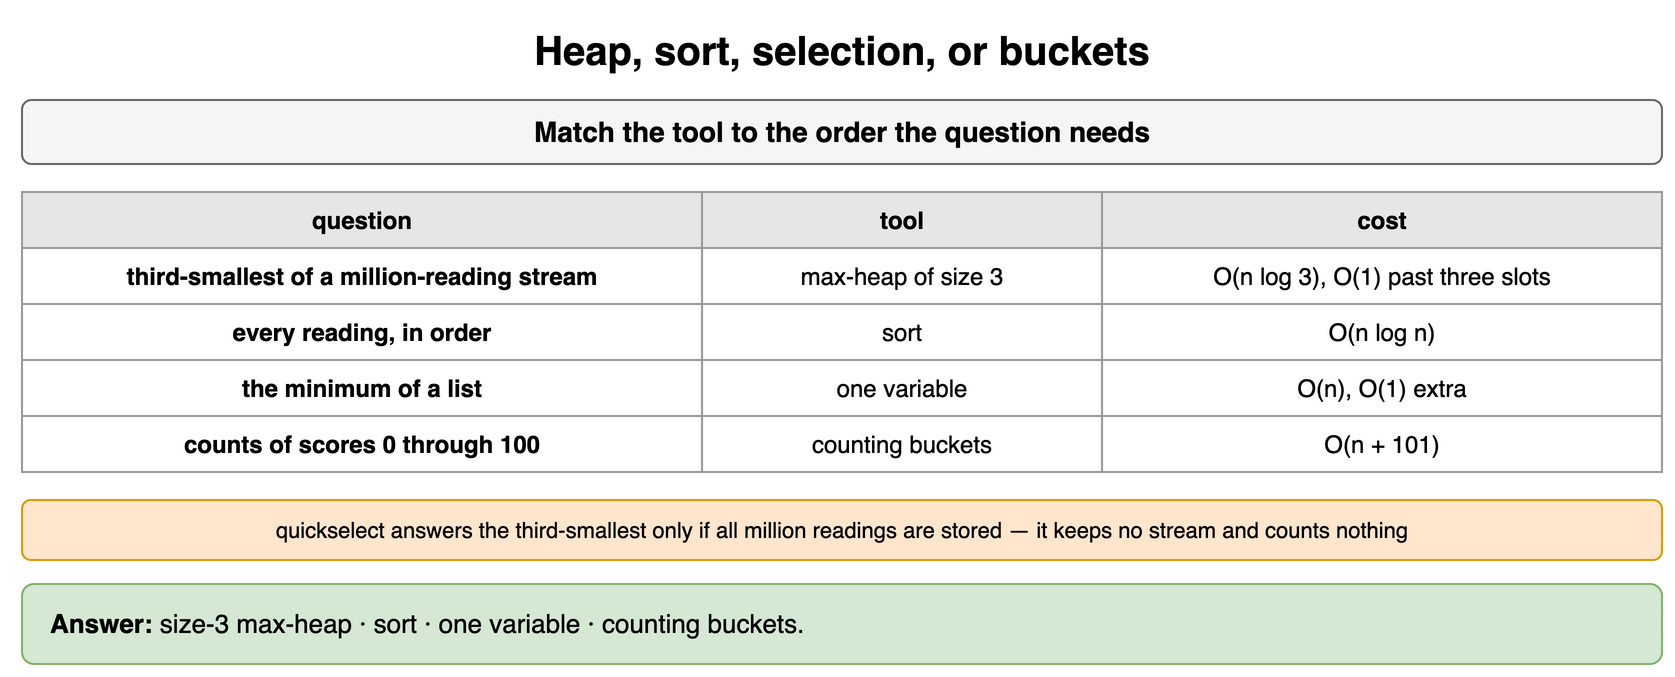

The diagram above was exported from draw.io. Its source (the exported page's mxGraphModel, read from the mxfile embedded in the PNG):
<mxGraphModel dx="900" dy="346" grid="1" gridSize="10" guides="1" tooltips="1" connect="1" arrows="1" fold="1" page="1" pageScale="1" pageWidth="900" pageHeight="346" math="0" shadow="0">
  <root>
    <mxCell id="0" />
    <mxCell id="1" parent="0" />
    <mxCell id="hd8-1" value="Heap, sort, selection, or buckets" style="text;html=1;align=center;verticalAlign=middle;whiteSpace=wrap;fontSize=20;fontStyle=1;" vertex="1" parent="1">
      <mxGeometry x="40" y="10" width="820" height="30" as="geometry" />
    </mxCell>
    <mxCell id="hd8-2" value="Match the tool to the order the question needs" style="rounded=1;whiteSpace=wrap;html=1;fillColor=#f5f5f5;strokeColor=#666666;fontStyle=1;fontSize=14;" vertex="1" parent="1">
      <mxGeometry x="40" y="50" width="820" height="32" as="geometry" />
    </mxCell>
    <mxCell id="hd8-3" value="question" style="whiteSpace=wrap;html=1;fillColor=#e6e6e6;strokeColor=#999999;fontStyle=1;fontSize=12;" vertex="1" parent="1">
      <mxGeometry x="40" y="96" width="340" height="28" as="geometry" />
    </mxCell>
    <mxCell id="hd8-4" value="tool" style="whiteSpace=wrap;html=1;fillColor=#e6e6e6;strokeColor=#999999;fontStyle=1;fontSize=12;" vertex="1" parent="1">
      <mxGeometry x="380" y="96" width="200" height="28" as="geometry" />
    </mxCell>
    <mxCell id="hd8-5" value="cost" style="whiteSpace=wrap;html=1;fillColor=#e6e6e6;strokeColor=#999999;fontStyle=1;fontSize=12;" vertex="1" parent="1">
      <mxGeometry x="580" y="96" width="280" height="28" as="geometry" />
    </mxCell>
    <mxCell id="hd8-6" value="third-smallest of a million-reading stream" style="whiteSpace=wrap;html=1;strokeColor=#999999;fontSize=12;fillColor=#ffffff;fontStyle=1;" vertex="1" parent="1">
      <mxGeometry x="40" y="124" width="340" height="28" as="geometry" />
    </mxCell>
    <mxCell id="hd8-7" value="max-heap of size 3" style="whiteSpace=wrap;html=1;strokeColor=#999999;fontSize=12;fillColor=#ffffff;" vertex="1" parent="1">
      <mxGeometry x="380" y="124" width="200" height="28" as="geometry" />
    </mxCell>
    <mxCell id="hd8-8" value="O(n log 3), O(1) past three slots" style="whiteSpace=wrap;html=1;strokeColor=#999999;fontSize=12;fillColor=#ffffff;" vertex="1" parent="1">
      <mxGeometry x="580" y="124" width="280" height="28" as="geometry" />
    </mxCell>
    <mxCell id="hd8-9" value="every reading, in order" style="whiteSpace=wrap;html=1;strokeColor=#999999;fontSize=12;fillColor=#ffffff;fontStyle=1;" vertex="1" parent="1">
      <mxGeometry x="40" y="152" width="340" height="28" as="geometry" />
    </mxCell>
    <mxCell id="hd8-10" value="sort" style="whiteSpace=wrap;html=1;strokeColor=#999999;fontSize=12;fillColor=#ffffff;" vertex="1" parent="1">
      <mxGeometry x="380" y="152" width="200" height="28" as="geometry" />
    </mxCell>
    <mxCell id="hd8-11" value="O(n log n)" style="whiteSpace=wrap;html=1;strokeColor=#999999;fontSize=12;fillColor=#ffffff;" vertex="1" parent="1">
      <mxGeometry x="580" y="152" width="280" height="28" as="geometry" />
    </mxCell>
    <mxCell id="hd8-12" value="the minimum of a list" style="whiteSpace=wrap;html=1;strokeColor=#999999;fontSize=12;fillColor=#ffffff;fontStyle=1;" vertex="1" parent="1">
      <mxGeometry x="40" y="180" width="340" height="28" as="geometry" />
    </mxCell>
    <mxCell id="hd8-13" value="one variable" style="whiteSpace=wrap;html=1;strokeColor=#999999;fontSize=12;fillColor=#ffffff;" vertex="1" parent="1">
      <mxGeometry x="380" y="180" width="200" height="28" as="geometry" />
    </mxCell>
    <mxCell id="hd8-14" value="O(n), O(1) extra" style="whiteSpace=wrap;html=1;strokeColor=#999999;fontSize=12;fillColor=#ffffff;" vertex="1" parent="1">
      <mxGeometry x="580" y="180" width="280" height="28" as="geometry" />
    </mxCell>
    <mxCell id="hd8-15" value="counts of scores 0 through 100" style="whiteSpace=wrap;html=1;strokeColor=#999999;fontSize=12;fillColor=#ffffff;fontStyle=1;" vertex="1" parent="1">
      <mxGeometry x="40" y="208" width="340" height="28" as="geometry" />
    </mxCell>
    <mxCell id="hd8-16" value="counting buckets" style="whiteSpace=wrap;html=1;strokeColor=#999999;fontSize=12;fillColor=#ffffff;" vertex="1" parent="1">
      <mxGeometry x="380" y="208" width="200" height="28" as="geometry" />
    </mxCell>
    <mxCell id="hd8-17" value="O(n + 101)" style="whiteSpace=wrap;html=1;strokeColor=#999999;fontSize=12;fillColor=#ffffff;" vertex="1" parent="1">
      <mxGeometry x="580" y="208" width="280" height="28" as="geometry" />
    </mxCell>
    <mxCell id="hd8-18" value="quickselect answers the third-smallest only if all million readings are stored — it keeps no stream and counts nothing" style="rounded=1;whiteSpace=wrap;html=1;fillColor=#ffe6cc;strokeColor=#d79b00;fontSize=11;align=center;" vertex="1" parent="1">
      <mxGeometry x="40" y="250" width="820" height="30" as="geometry" />
    </mxCell>
    <mxCell id="hd8-19" value="&lt;b&gt;Answer:&lt;/b&gt; size-3 max-heap · sort · one variable · counting buckets." style="rounded=1;whiteSpace=wrap;html=1;fillColor=#d5e8d4;strokeColor=#82b366;fontSize=13;align=left;spacingLeft=12;spacingRight=12;" vertex="1" parent="1">
      <mxGeometry x="40" y="292" width="820" height="40" as="geometry" />
    </mxCell>
  </root>
</mxGraphModel>